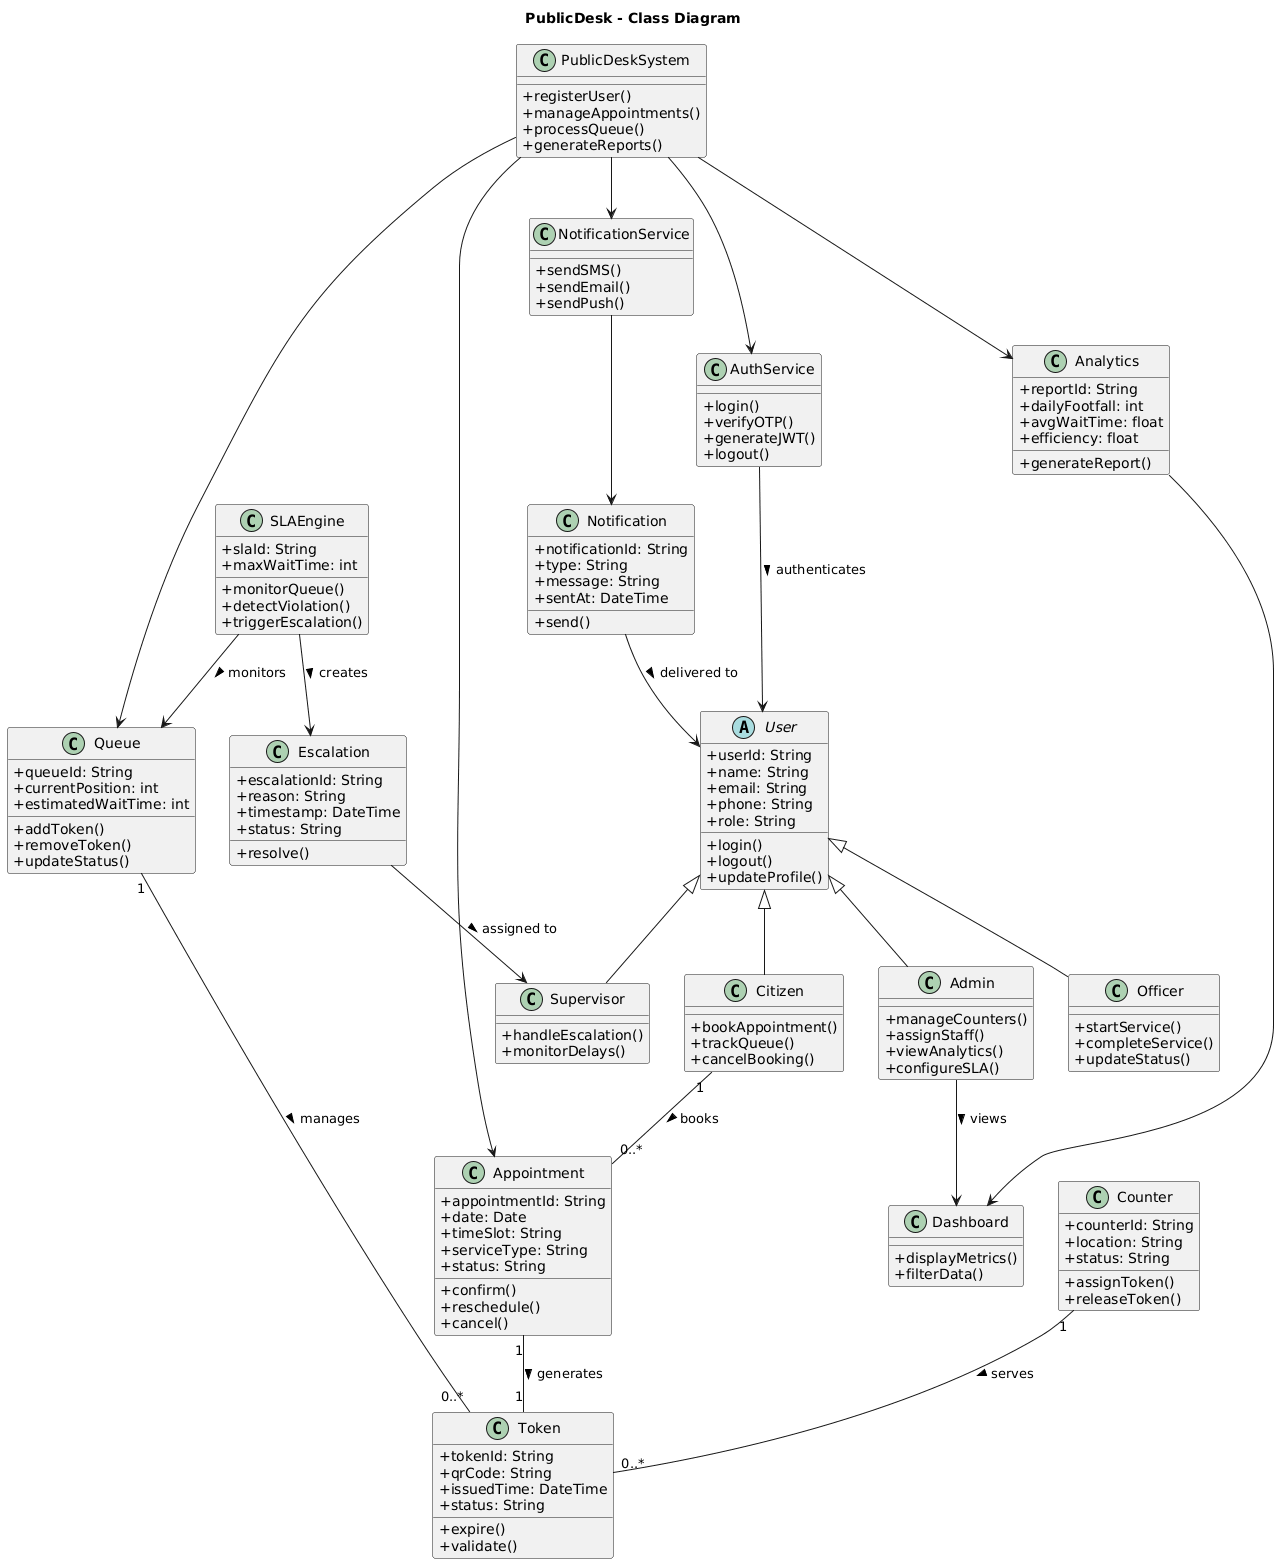

The diagram above was rendered by PlantUML. Its source (embedded in the PNG):
@startuml
title PublicDesk - Class Diagram

skinparam classAttributeIconSize 0

' ============================
' Base User Hierarchy
' ============================

abstract class User {
    +userId: String
    +name: String
    +email: String
    +phone: String
    +role: String
    +login()
    +logout()
    +updateProfile()
}

class Citizen {
    +bookAppointment()
    +trackQueue()
    +cancelBooking()
}

class Admin {
    +manageCounters()
    +assignStaff()
    +viewAnalytics()
    +configureSLA()
}

class Officer {
    +startService()
    +completeService()
    +updateStatus()
}

class Supervisor {
    +handleEscalation()
    +monitorDelays()
}

User <|-- Citizen
User <|-- Admin
User <|-- Officer
User <|-- Supervisor


' ============================
' Appointment & Token
' ============================

class Appointment {
    +appointmentId: String
    +date: Date
    +timeSlot: String
    +serviceType: String
    +status: String
    +confirm()
    +reschedule()
    +cancel()
}

class Token {
    +tokenId: String
    +qrCode: String
    +issuedTime: DateTime
    +status: String
    +expire()
    +validate()
}

Citizen "1" -- "0..*" Appointment : books >
Appointment "1" -- "1" Token : generates >


' ============================
' Queue Management
' ============================

class Queue {
    +queueId: String
    +currentPosition: int
    +estimatedWaitTime: int
    +addToken()
    +removeToken()
    +updateStatus()
}

class Counter {
    +counterId: String
    +location: String
    +status: String
    +assignToken()
    +releaseToken()
}

Queue "1" -- "0..*" Token : manages >
Counter "1" -- "0..*" Token : serves >


' ============================
' SLA & Escalation
' ============================

class SLAEngine {
    +slaId: String
    +maxWaitTime: int
    +monitorQueue()
    +detectViolation()
    +triggerEscalation()
}

class Escalation {
    +escalationId: String
    +reason: String
    +timestamp: DateTime
    +status: String
    +resolve()
}

SLAEngine --> Queue : monitors >
SLAEngine --> Escalation : creates >
Escalation --> Supervisor : assigned to >


' ============================
' Notification System
' ============================

class Notification {
    +notificationId: String
    +type: String
    +message: String
    +sentAt: DateTime
    +send()
}

class NotificationService {
    +sendSMS()
    +sendEmail()
    +sendPush()
}

NotificationService --> Notification
Notification --> User : delivered to >


' ============================
' Analytics & Reporting
' ============================

class Analytics {
    +reportId: String
    +dailyFootfall: int
    +avgWaitTime: float
    +efficiency: float
    +generateReport()
}

class Dashboard {
    +displayMetrics()
    +filterData()
}

Analytics --> Dashboard
Admin --> Dashboard : views >


' ============================
' Authentication
' ============================

class AuthService {
    +login()
    +verifyOTP()
    +generateJWT()
    +logout()
}

AuthService --> User : authenticates >


' ============================
' Core System Controller
' ============================

class PublicDeskSystem {
    +registerUser()
    +manageAppointments()
    +processQueue()
    +generateReports()
}

PublicDeskSystem --> AuthService
PublicDeskSystem --> Appointment
PublicDeskSystem --> Queue
PublicDeskSystem --> NotificationService
PublicDeskSystem --> Analytics
@enduml